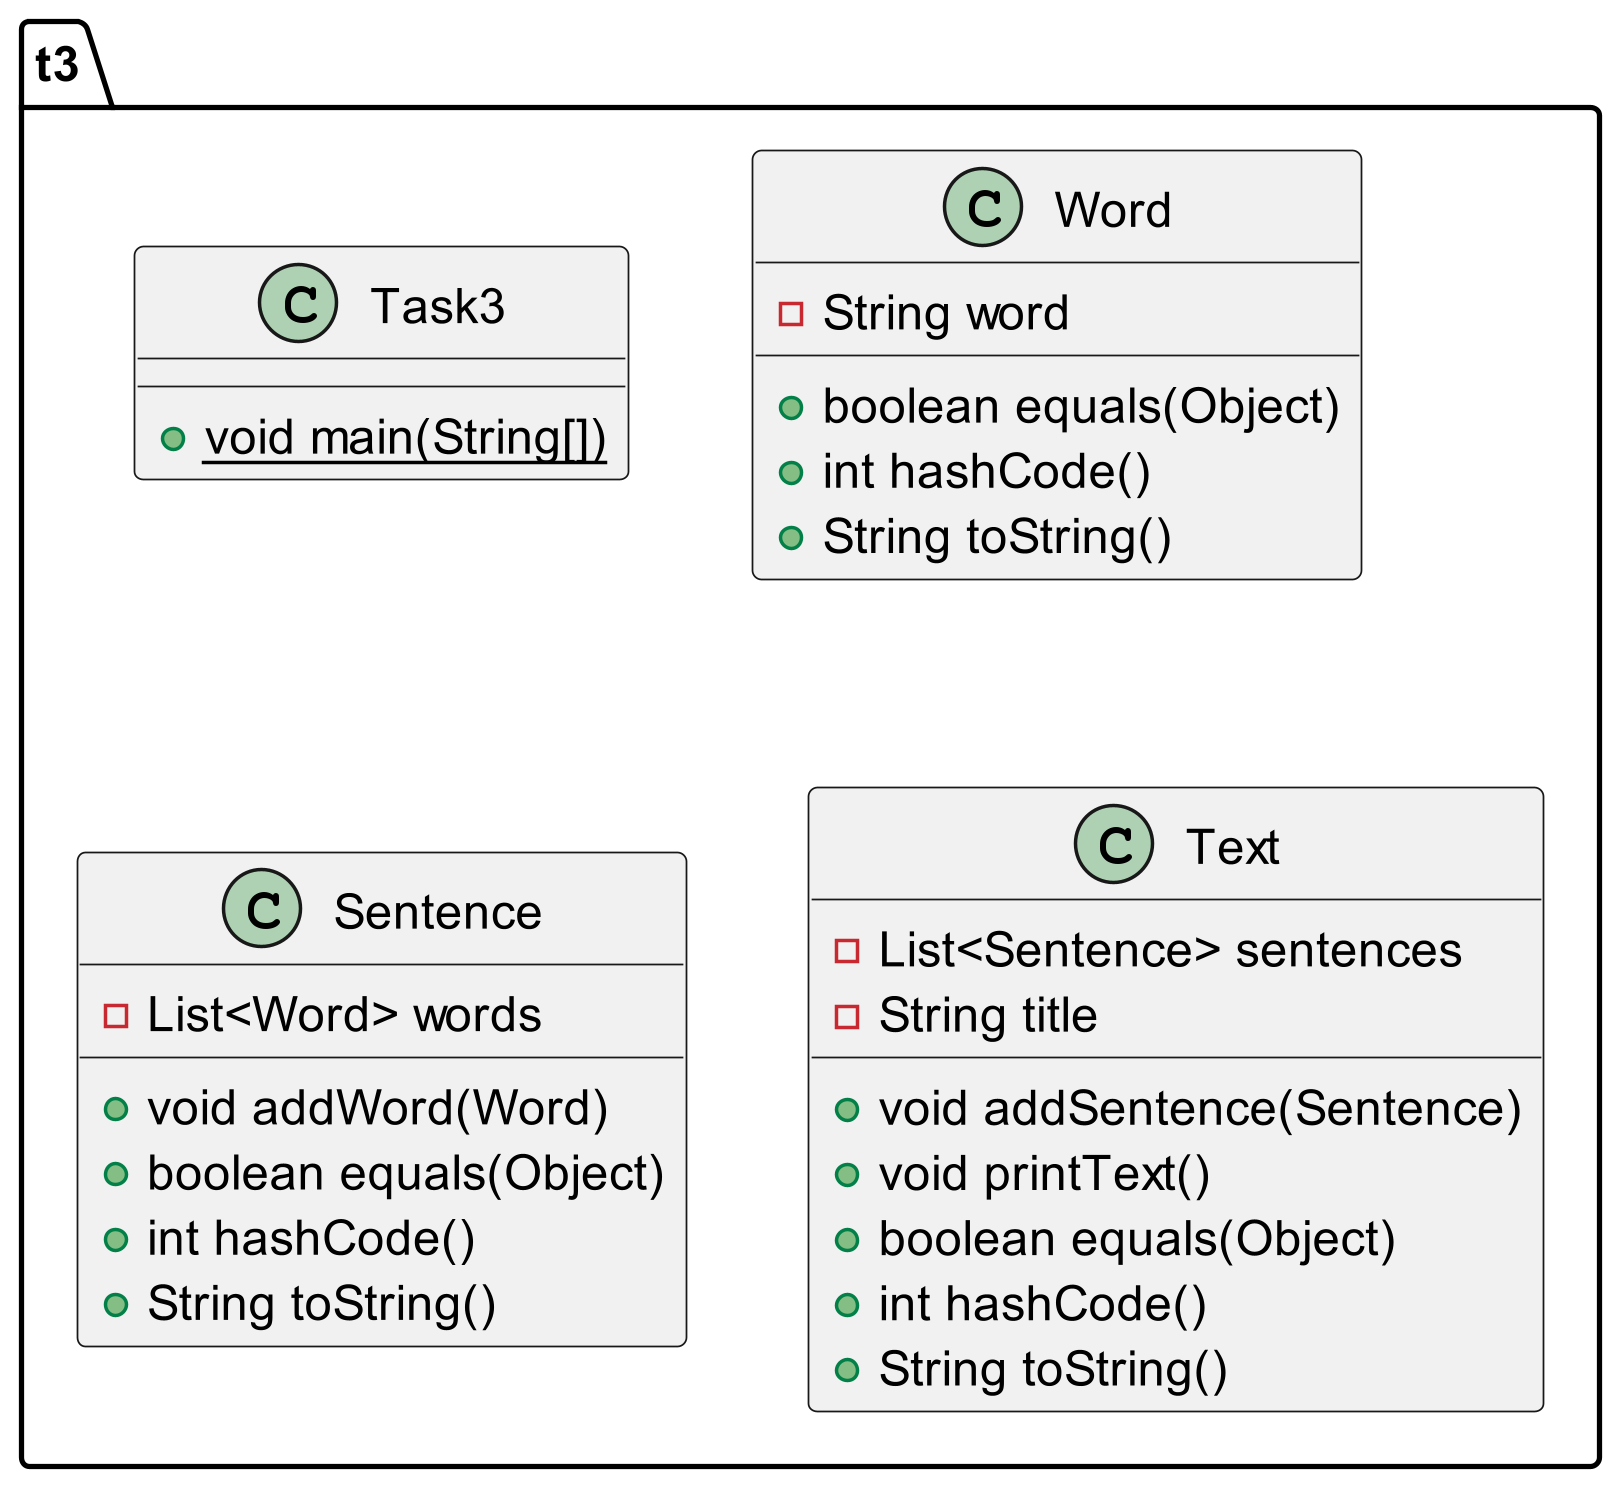

The diagram above was rendered by PlantUML. Its source (embedded in the PNG):
@startuml
class t3.Task3 {
+ {static} void main(String[])
}
class t3.Word {
- String word
+ boolean equals(Object)
+ int hashCode()
+ String toString()
}
class t3.Sentence {
- List<Word> words
+ void addWord(Word)
+ boolean equals(Object)
+ int hashCode()
+ String toString()
}
class t3.Text {
- List<Sentence> sentences
- String title
+ void addSentence(Sentence)
+ void printText()
+ boolean equals(Object)
+ int hashCode()
+ String toString()
}
@enduml